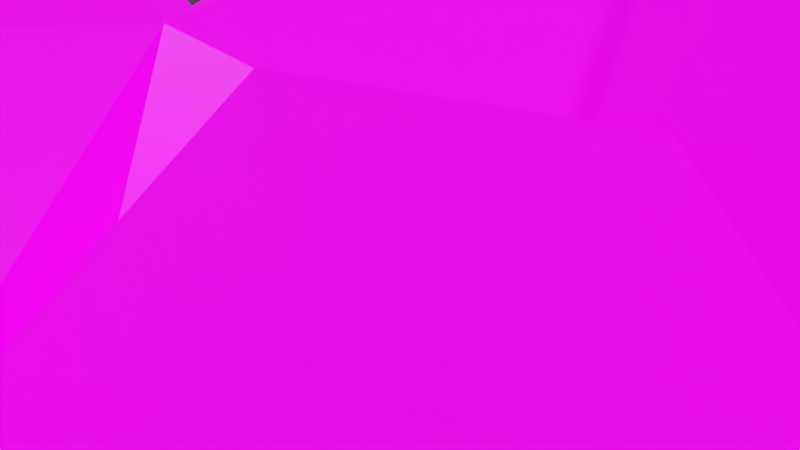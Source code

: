 # Source: lightning-spell.blend  (saved by Blender 3.3.6; exported with 4.5.12 LTS)
import bpy
from mathutils import Matrix  # noqa: F401  (used for matrix-valued properties, if any)

bpy.ops.wm.read_factory_settings(use_empty=True)
scene = bpy.context.scene
scene.name = 'Scene'

# ---- collections
col_collection = bpy.data.collections.new('Collection'); scene.collection.children.link(col_collection)

# ---- images (referenced by path relative to the original .blend; pixels are not part of the script)
import os
ASSET_DIR = os.environ.get("B2B_ASSET_DIR", "")  # directory of the original .blend (textures are referenced by path, not embedded)
HERE = os.path.dirname(os.path.abspath(__file__))  # packed textures are extracted next to this script under _unpacked/

def load_image(name, relpath, width, height, colorspace="sRGB"):
    """Load a texture the original file referenced (path relative to the .blend, or extracted next to this script)."""
    p = next((c for c in (os.path.join(HERE, relpath), os.path.join(ASSET_DIR, relpath)) if relpath and os.path.exists(c)), "")
    if p:
        img = bpy.data.images.load(p, check_existing=True)
        img.name = name
    else:  # same state as the original file: an image datablock whose file is absent (Cycles renders it pink)
        img = bpy.data.images.new(name, width, height)
        img.source = "FILE"
        img.filepath = "//" + (relpath or name)
    img.colorspace_settings.name = colorspace
    return img
img_palette_color_png = load_image('palette_color.png', 'misc/colour-pallete/palette_color.png', 1024, 1024, 'sRGB')
img_palette_emission_png = load_image('palette_emission.png', 'misc/colour-pallete/palette_emission.png', 1024, 1024, 'sRGB')

# ---- materials (node trees are filled in below, after node groups)
mat_material_001 = bpy.data.materials.new('Material.001')
mat_material_001.use_transparent_shadow = False

# ---- material node trees
mat_material_001.use_nodes = True; mat_material_001.node_tree.nodes.clear()
_N = mat_material_001.node_tree.nodes; _L = mat_material_001.node_tree.links
n0 = _N.new('ShaderNodeBsdfPrincipled'); n0.name = 'Principled BSDF'; n0.location = (10, 300)
n0.distribution = 'GGX'
n0.subsurface_method = 'RANDOM_WALK_SKIN'
n0.inputs[3].default_value = 1.45
n0.inputs[4].default_value = 0.9
n0.inputs[28].default_value = 1.0
n1 = _N.new('ShaderNodeOutputMaterial'); n1.name = 'Material Output'; n1.location = (300, 300)
n2 = _N.new('ShaderNodeTexImage'); n2.name = 'Image Texture'; n2.location = (-509, 232)
n2.image = img_palette_color_png
n2.interpolation = 'Closest'
n3 = _N.new('ShaderNodeTexImage'); n3.name = 'Image Texture.001'; n3.location = (-540, -77)
n3.image = img_palette_emission_png
n3.interpolation = 'Closest'
_L.new(n0.outputs[0], n1.inputs[0])
_L.new(n2.outputs[0], n0.inputs[0])
_L.new(n3.outputs[0], n0.inputs[27])
n1.is_active_output = True

# ---- world
world_world = bpy.data.worlds.new('World'); scene.world = world_world
world_world.use_nodes = True; world_world.node_tree.nodes.clear()
_N = world_world.node_tree.nodes; _L = world_world.node_tree.links
n0 = _N.new('ShaderNodeOutputWorld'); n0.name = 'World Output'; n0.location = (300, 300)
n1 = _N.new('ShaderNodeBackground'); n1.name = 'Background'; n1.location = (10, 300)
n1.inputs[0].default_value = (0.05088, 0.05088, 0.05088, 1.0)
_L.new(n1.outputs[0], n0.inputs[0])
n0.is_active_output = True
world_world.color = (0.05088, 0.05088, 0.05088)
world_world.use_sun_shadow = False
world_world.sun_shadow_jitter_overblur = 0.0

# ---- meshes
me_icosphere_003 = bpy.data.meshes.new('Icosphere.003')
me_icosphere_003.from_pydata([(0.06186, 6.001, 1.928), (0.6952, 5.189, 2.956), (-0.2907, 4.559, 2.765), (-0.9296, 5.888, 2.702), (-0.2646, 6.999, 2.347), (1.142, 5.608, 2.996), (0.06959, 4.104, 3.997), (-0.7338, 4.962, 4.023), (-0.7345, 6.382, 3.599), (0.1465, 7.347, 3.262), (0.9338, 5.526, 3.791), (0.04712, 5.427, 4.584), (-0.3212, 5.576, 3.73), (-0.9345, 4.174, 3.345), (-1.532, 5.268, 3.867), (-0.6573, 5.865, 4.632), (-0.6087, 3.285, 3.906), (-1.865, 3.796, 4.134), (-1.575, 4.478, 4.891), (-0.5611, 4.849, 5.157), (0.4418, 4.205, 4.883), (-1.069, 3.318, 4.931), (-0.235, 4.321, 4.557), (-0.3331, 4.594, 3.523), (0.8413, 4.111, 4.473), (0.7766, 4.784, 3.71), (0.3731, 4.156, 3.31), (0.1726, 3.429, 5.869), (-0.5686, 4.224, 5.76), (-0.9599, 3.387, 5.592), (0.08408, 3.021, 4.948), (0.4563, 4.093, 5.715), (-1.102, 4.112, 4.259), (1.869, 4.469, 5.443), (1.588, 3.907, 4.96), (1.052, 2.309, 4.824), (1.848, 3.425, 6.447), (1.594, 2.487, 5.516), (2.797, 2.886, 5.185), (-0.2744, 2.454, 5.794), (0.8754, 1.807, 5.664), (1.869, 1.736, 6.032), (0.7718, 3.675, 4.212), (0.9073, 3.054, 7.169), (2.725, 3.247, 5.88), (2.334, 4.088, 5.73), (1.125, 2.562, 6.22), (1.981, 2.319, 6.235), (2.752, 3.601, 4.499), (2.027, 3.384, 4.406), (1.103, 1.638, 6.569), (0.1073, 2.673, 6.479), (1.634, 2.294, 6.863), (2.254, 7.471, 3.781), (2.736, 5.541, 3.644), (1.631, 4.97, 2.997), (1.298, 6.769, 5.152), (2.206, 8.037, 6.231), (3.497, 7.441, 4.712), (2.241, 4.518, 4.069), (1.379, 4.936, 4.686), (3.153, 6.699, 5.609), (3.123, 5.128, 4.418), (2.245, 3.749, 4.924), (1.985, 5.417, 4.869), (0.8593, 5.165, 3.793), (0.8806, 5.203, 5.043), (0.8359, 4.193, 3.273), (0.1746, 4.48, 4.003), (1.788, 3.794, 3.664), (2.535, 3.763, 4.872), (3.037, 4.584, 4.127), (2.531, 5.217, 4.602), (2.855, 4.652, 3.364), (0.02674, 4.86, 3.261), (0.001838, 3.799, 2.507), (0.1647, 3.965, 2.554), (0.0464, 1.453, 0.9071), (0.1293, 3.006, 1.936), (0.1577, 2.35, 1.498), (0.008357, 1.984, 1.589), (0.08082, 1.591, 1.407), (0.1048, 2.388, 0.9102), (-0.04454, 3.638, 2.466), (0.1425, 2.562, 0.8936), (0.0773, 1.36, -0.265), (0.09222, 3.774, 2.477), (0.1454, 2.385, 1.601), (0.02452, 1.97, 1.667), (0.141, 1.154, 1.265), (0.02656, 1.126, 0.7789), (0.2426, 2.73, 0.9477), (0.06899, 2.5, 0.9833), (0.1132, 2.303, 1.529), (0.1188, 3.116, 1.994), (0.04373, 3.774, 2.529), (0.09765, 1.442, 0.9173), (0.1813, 3.015, 1.928), (0.06014, 1.994, 1.58), (0.1854, 2.538, 0.9148), (0.1407, 3.757, 2.492), (0.07631, 1.98, 1.658), (0.1116, 2.481, 0.9999), (0.1645, 2.291, 1.539), (0.1708, 3.125, 1.986)], [(22, 20)], [(0, 1, 2), (1, 0, 5), (0, 2, 3), (0, 3, 4), (0, 4, 5), (1, 5, 10), (2, 1, 6), (3, 2, 7), (4, 3, 8), (5, 4, 9), (1, 10, 6), (2, 6, 7), (3, 7, 8), (4, 8, 9), (5, 9, 10), (6, 10, 11), (8, 7, 11), (9, 8, 11), (10, 9, 11), (12, 6, 13), (6, 12, 11), (12, 13, 14), (12, 14, 15), (12, 15, 11), (6, 11, 20), (13, 6, 16), (14, 13, 17), (15, 14, 18), (11, 15, 19), (6, 20, 16), (13, 16, 17), (14, 17, 18), (15, 18, 19), (11, 19, 20), (16, 20, 21), (17, 16, 21), (18, 17, 21), (22, 23, 6), (23, 25, 26), (27, 43, 31), (6, 23, 26), (24, 6, 26), (25, 24, 26), (27, 28, 29), (28, 27, 31), (27, 29, 30), (28, 31, 19), (29, 28, 18), (30, 29, 21), (28, 19, 18), (29, 18, 21), (31, 20, 19), (18, 19, 32), (30, 21, 32), (20, 30, 32), (36, 45, 33), (33, 20, 36), (34, 36, 37), (42, 34, 35), (36, 20, 43), (34, 37, 35), (42, 35, 30), (20, 31, 43), (35, 37, 30), (37, 43, 30), (36, 44, 45), (44, 36, 47), (36, 46, 47), (44, 47, 38), (47, 46, 37), (44, 38, 48), (47, 37, 38), (48, 38, 49), (37, 34, 49), (38, 37, 49), (50, 51, 39), (50, 39, 40), (50, 40, 41), (50, 41, 52), (39, 51, 27), (40, 39, 30), (41, 40, 35), (52, 41, 37), (51, 43, 27), (39, 27, 30), (40, 30, 35), (41, 35, 37), (52, 37, 43), (20, 42, 30), (36, 43, 37), (45, 44, 48), (45, 48, 33), (33, 48, 49), (51, 50, 52), (51, 52, 43), (53, 54, 55), (54, 53, 58), (53, 55, 56), (53, 56, 57), (53, 57, 58), (54, 58, 62), (55, 54, 59), (56, 55, 60), (58, 57, 61), (54, 62, 59), (56, 60, 57), (58, 61, 62), (59, 62, 63), (57, 60, 63), (61, 57, 63), (62, 61, 63), (64, 55, 65), (55, 64, 63), (64, 65, 66), (64, 66, 33), (64, 33, 63), (65, 55, 67), (66, 65, 68), (33, 66, 20), (55, 69, 67), (65, 67, 68), (66, 68, 20), (67, 69, 42), (68, 67, 42), (20, 68, 42), (69, 34, 42), (70, 71, 72), (71, 70, 48), (70, 72, 34), (70, 34, 49), (70, 49, 48), (71, 48, 73), (72, 71, 54), (49, 34, 55), (48, 49, 69), (71, 73, 54), (49, 69, 34), (49, 55, 69), (48, 69, 73), (54, 73, 55), (73, 69, 55), (74, 83, 86, 87, 88, 89, 81, 80, 93, 90, 77, 79, 78, 82, 84, 85, 91, 92, 94, 76, 75), (74, 95, 76, 104, 102, 91, 85, 99, 82, 97, 79, 96, 90, 103, 98, 81, 89, 101, 87, 100, 83), (89, 88, 101), (82, 78, 97), (94, 92, 102, 104), (90, 93, 103), (74, 75, 95), (84, 82, 99), (75, 76, 95), (92, 91, 102), (85, 84, 99), (79, 77, 96), (86, 83, 100), (77, 90, 96), (87, 86, 100), (78, 79, 97), (93, 80, 98, 103), (88, 87, 101), (80, 81, 98), (76, 94, 104)])
_uv = me_icosphere_003.uv_layers.new(name='UVMap')
_uv.uv.foreach_set('vector', [0.3927, 0.9597, 0.3927, 0.9597, 0.3927, 0.9597, 0.3927, 0.9597, 0.3927, 0.9597, 0.3927, 0.9597, 0.3927, 0.9597, 0.3927, 0.9597, 0.3927, 0.9597, 0.3927, 0.9597, 0.3927, 0.9597, 0.3927, 0.9597, 0.3927, 0.9597, 0.3927, 0.9597, 0.3927, 0.9597, 0.3927, 0.9597, 0.3927, 0.9597, 0.3927, 0.9597, 0.3927, 0.9597, 0.3927, 0.9597, 0.3927, 0.9597, 0.3927, 0.9597, 0.3927, 0.9597, 0.3927, 0.9597, 0.3927, 0.9597, 0.3927, 0.9597, 0.3927, 0.9597, 0.3927, 0.9597, 0.3927, 0.9597, 0.3927, 0.9597, 0.3927, 0.9597, 0.3927, 0.9597, 0.3927, 0.9597, 0.3927, 0.9597, 0.3927, 0.9597, 0.3927, 0.9597, 0.3927, 0.9597, 0.3927, 0.9597, 0.3927, 0.9597, 0.3927, 0.9597, 0.3927, 0.9597, 0.3927, 0.9597, 0.3927, 0.9597, 0.3927, 0.9597, 0.3927, 0.9597, 0.3927, 0.9597, 0.3927, 0.9597, 0.3927, 0.9597, 0.3927, 0.9597, 0.3927, 0.9597, 0.3927, 0.9597, 0.3927, 0.9597, 0.3927, 0.9597, 0.3927, 0.9597, 0.3927, 0.9597, 0.3927, 0.9597, 0.3927, 0.9597, 0.3927, 0.9597, 0.3927, 0.9597, 0.3927, 0.9597, 0.3927, 0.9597, 0.3927, 0.9597, 0.3927, 0.9597, 0.3927, 0.9597, 0.3927, 0.9597, 0.3927, 0.9597, 0.3927, 0.9597, 0.3927, 0.9597, 0.3927, 0.9597, 0.3927, 0.9597, 0.3927, 0.9597, 0.3927, 0.9597, 0.3927, 0.9597, 0.3927, 0.9597, 0.3927, 0.9597, 0.3927, 0.9597, 0.3927, 0.9597, 0.3927, 0.9597, 0.3927, 0.9597, 0.3927, 0.9597, 0.3927, 0.9597, 0.3927, 0.9597, 0.3927, 0.9597, 0.3927, 0.9597, 0.3927, 0.9597, 0.3927, 0.9597, 0.3927, 0.9597, 0.3927, 0.9597, 0.3927, 0.9597, 0.3927, 0.9597, 0.3927, 0.9597, 0.3927, 0.9597, 0.3927, 0.9597, 0.3927, 0.9597, 0.3927, 0.9597, 0.3927, 0.9597, 0.3927, 0.9597, 0.3927, 0.9597, 0.3927, 0.9597, 0.3927, 0.9597, 0.3927, 0.9597, 0.3927, 0.9597, 0.3927, 0.9597, 0.3927, 0.9597, 0.3927, 0.9597, 0.3927, 0.9597, 0.3927, 0.9597, 0.3927, 0.9597, 0.3927, 0.9597, 0.3927, 0.9597, 0.3927, 0.9597, 0.3927, 0.9597, 0.3927, 0.9597, 0.3927, 0.9597, 0.3927, 0.9597, 0.3927, 0.9597, 0.3927, 0.9597, 0.3927, 0.9597, 0.3927, 0.9597, 0.3927, 0.9597, 0.3927, 0.9597, 0.3927, 0.9597, 0.3927, 0.9597, 0.3927, 0.9597, 0.3927, 0.9597, 0.3927, 0.9597, 0.3927, 0.9597, 0.3927, 0.9597, 0.3927, 0.9597, 0.3927, 0.9597, 0.3927, 0.9597, 0.3927, 0.9597, 0.3927, 0.9597, 0.3927, 0.9597, 0.3927, 0.9597, 0.3927, 0.9597, 0.3927, 0.9597, 0.3927, 0.9597, 0.3927, 0.9597, 0.3927, 0.9597, 0.3927, 0.9597, 0.3927, 0.9597, 0.3927, 0.9597, 0.3927, 0.9597, 0.3927, 0.9597, 0.3927, 0.9597, 0.3927, 0.9597, 0.3927, 0.9597, 0.3927, 0.9597, 0.3927, 0.9597, 0.3927, 0.9597, 0.3927, 0.9597, 0.3927, 0.9597, 0.3927, 0.9597, 0.3927, 0.9597, 0.3927, 0.9597, 0.3927, 0.9597, 0.3927, 0.9597, 0.3927, 0.9597, 0.3927, 0.9597, 0.3927, 0.9597, 0.3927, 0.9597, 0.3927, 0.9597, 0.3927, 0.9597, 0.3927, 0.9597, 0.3927, 0.9597, 0.3927, 0.9597, 0.3927, 0.9597, 0.3927, 0.9597, 0.3927, 0.9597, 0.3927, 0.9597, 0.3927, 0.9597, 0.3927, 0.9597, 0.3927, 0.9597, 0.3927, 0.9597, 0.3927, 0.9597, 0.3927, 0.9597, 0.3927, 0.9597, 0.3927, 0.9597, 0.3927, 0.9597, 0.3927, 0.9597, 0.3927, 0.9597, 0.3927, 0.9597, 0.3927, 0.9597, 0.3927, 0.9597, 0.3927, 0.9597, 0.3927, 0.9597, 0.3927, 0.9597, 0.3927, 0.9597, 0.3927, 0.9597, 0.3927, 0.9597, 0.3927, 0.9597, 0.3927, 0.9597, 0.3927, 0.9597, 0.3927, 0.9597, 0.3927, 0.9597, 0.3927, 0.9597, 0.3927, 0.9597, 0.3927, 0.9597, 0.3927, 0.9597, 0.3927, 0.9597, 0.3927, 0.9597, 0.3927, 0.9597, 0.3927, 0.9597, 0.3927, 0.9597, 0.3927, 0.9597, 0.3927, 0.9597, 0.3927, 0.9597, 0.3927, 0.9597, 0.3927, 0.9597, 0.3927, 0.9597, 0.3927, 0.9597, 0.3927, 0.9597, 0.3927, 0.9597, 0.3927, 0.9597, 0.3927, 0.9597, 0.3927, 0.9597, 0.3927, 0.9597, 0.3927, 0.9597, 0.3927, 0.9597, 0.3927, 0.9597, 0.3927, 0.9597, 0.3927, 0.9597, 0.3927, 0.9597, 0.3927, 0.9597, 0.3927, 0.9597, 0.3927, 0.9597, 0.3927, 0.9597, 0.3927, 0.9597, 0.3927, 0.9597, 0.3927, 0.9597, 0.3927, 0.9597, 0.3927, 0.9597, 0.3927, 0.9597, 0.3927, 0.9597, 0.3927, 0.9597, 0.3927, 0.9597, 0.3927, 0.9597, 0.3927, 0.9597, 0.3927, 0.9597, 0.3927, 0.9597, 0.3927, 0.9597, 0.3927, 0.9597, 0.3927, 0.9597, 0.3927, 0.9597, 0.3927, 0.9597, 0.3927, 0.9597, 0.3927, 0.9597, 0.3927, 0.9597, 0.3927, 0.9597, 0.3927, 0.9597, 0.3927, 0.9597, 0.3927, 0.9597, 0.3927, 0.9597, 0.3927, 0.9597, 0.3927, 0.9597, 0.3927, 0.9597, 0.3927, 0.9597, 0.3927, 0.9597, 0.3927, 0.9597, 0.3927, 0.9597, 0.3927, 0.9597, 0.3927, 0.9597, 0.3927, 0.9597, 0.3927, 0.9597, 0.3927, 0.9597, 0.3927, 0.9597, 0.3927, 0.9597, 0.3927, 0.9597, 0.3927, 0.9597, 0.3927, 0.9597, 0.3927, 0.9597, 0.3927, 0.9597, 0.3927, 0.9597, 0.3927, 0.9597, 0.3927, 0.9597, 0.3927, 0.9597, 0.3927, 0.9597, 0.3927, 0.9597, 0.3927, 0.9597, 0.3927, 0.9597, 0.3927, 0.9597, 0.3927, 0.9597, 0.3927, 0.9597, 0.3927, 0.9597, 0.3927, 0.9597, 0.3927, 0.9597, 0.3927, 0.9597, 0.3927, 0.9597, 0.3927, 0.9597, 0.3927, 0.9597, 0.3927, 0.9597, 0.3927, 0.9597, 0.3927, 0.9597, 0.3927, 0.9597, 0.3927, 0.9597, 0.3927, 0.9597, 0.3927, 0.9597, 0.3927, 0.9597, 0.3927, 0.9597, 0.3927, 0.9597, 0.3927, 0.9597, 0.3927, 0.9597, 0.3927, 0.9597, 0.3927, 0.9597, 0.3927, 0.9597, 0.3927, 0.9597, 0.3927, 0.9597, 0.3927, 0.9597, 0.3927, 0.9597, 0.3927, 0.9597, 0.3927, 0.9597, 0.3927, 0.9597, 0.3927, 0.9597, 0.3927, 0.9597, 0.3927, 0.9597, 0.3927, 0.9597, 0.3927, 0.9597, 0.3927, 0.9597, 0.3927, 0.9597, 0.3927, 0.9597, 0.3927, 0.9597, 0.3927, 0.9597, 0.3927, 0.9597, 0.3927, 0.9597, 0.3927, 0.9597, 0.3927, 0.9597, 0.3927, 0.9597, 0.3927, 0.9597, 0.3927, 0.9597, 0.3927, 0.9597, 0.3927, 0.9597, 0.3927, 0.9597, 0.3927, 0.9597, 0.3927, 0.9597, 0.3927, 0.9597, 0.3927, 0.9597, 0.3927, 0.9597, 0.3927, 0.9597, 0.3927, 0.9597, 0.3927, 0.9597, 0.3927, 0.9597, 0.3927, 0.9597, 0.3927, 0.9597, 0.3927, 0.9597, 0.3927, 0.9597, 0.3927, 0.9597, 0.3927, 0.9597, 0.3927, 0.9597, 0.3927, 0.9597, 0.3927, 0.9597, 0.3927, 0.9597, 0.3927, 0.9597, 0.3927, 0.9597, 0.3927, 0.9597, 0.3927, 0.9597, 0.3927, 0.9597, 0.3927, 0.9597, 0.3927, 0.9597, 0.3927, 0.9597, 0.3927, 0.9597, 0.3927, 0.9597, 0.3927, 0.9597, 0.3927, 0.9597, 0.3927, 0.9597, 0.3927, 0.9597, 0.3927, 0.9597, 0.3927, 0.9597, 0.3927, 0.9597, 0.3927, 0.9597, 0.3927, 0.9597, 0.3927, 0.9597, 0.3927, 0.9597, 0.3927, 0.9597, 0.3927, 0.9597, 0.3927, 0.9597, 0.3927, 0.9597, 0.3927, 0.9597, 0.3927, 0.9597, 0.3927, 0.9597, 0.3927, 0.9597, 0.3927, 0.9597, 0.3927, 0.9597, 0.3927, 0.9597, 0.3927, 0.9597, 0.3927, 0.9597, 0.3927, 0.9597, 0.3927, 0.9597, 0.3927, 0.9597, 0.3927, 0.9597, 0.3927, 0.9597, 0.3927, 0.9597, 0.3927, 0.9597, 0.3927, 0.9597, 0.3927, 0.9597, 0.3927, 0.9597, 0.3927, 0.9597, 0.3927, 0.9597, 0.3927, 0.9597, 0.3927, 0.9597, 0.3927, 0.9597, 0.3927, 0.9597, 0.3927, 0.9597, 0.3927, 0.9597, 0.3927, 0.9597, 0.3927, 0.9597, 0.3927, 0.9597, 0.3927, 0.9597, 0.3927, 0.9597, 0.3927, 0.9597, 0.3927, 0.9597, 0.3927, 0.9597, 0.3927, 0.9597, 0.3927, 0.9597, 0.3927, 0.9597, 0.3927, 0.9597, 0.3927, 0.9597, 0.3927, 0.9597, 0.3927, 0.9597, 0.3927, 0.9597, 0.3927, 0.9597, 0.3927, 0.9597, 0.3927, 0.9597, 0.3937, 0.6693, 0.3937, 0.6693, 0.3937, 0.6693, 0.3937, 0.6693, 0.3937, 0.6693, 0.3937, 0.6693, 0.3937, 0.6693, 0.3937, 0.6693, 0.3937, 0.6693, 0.3937, 0.6693, 0.3937, 0.6693, 0.3937, 0.6693, 0.3937, 0.6693, 0.3937, 0.6693, 0.3937, 0.6693, 0.3937, 0.6693, 0.3937, 0.6693, 0.3937, 0.6693, 0.3937, 0.6693, 0.3937, 0.6693, 0.3937, 0.6693, 0.3937, 0.6693, 0.3937, 0.6693, 0.3937, 0.6693, 0.3937, 0.6693, 0.3937, 0.6693, 0.3937, 0.6693, 0.3937, 0.6693, 0.3937, 0.6693, 0.3937, 0.6693, 0.3937, 0.6693, 0.3937, 0.6693, 0.3937, 0.6693, 0.3937, 0.6693, 0.3937, 0.6693, 0.3937, 0.6693, 0.3937, 0.6693, 0.3937, 0.6693, 0.3937, 0.6693, 0.3937, 0.6693, 0.3937, 0.6693, 0.3937, 0.6693, 0.3937, 0.6693, 0.3937, 0.6693, 0.3937, 0.6693, 0.3937, 0.6693, 0.3937, 0.6693, 0.3937, 0.6693, 0.3937, 0.6693, 0.3937, 0.6693, 0.3937, 0.6693, 0.3937, 0.6693, 0.3937, 0.6693, 0.3937, 0.6693, 0.3937, 0.6693, 0.3937, 0.6693, 0.3937, 0.6693, 0.3937, 0.6693, 0.3937, 0.6693, 0.3937, 0.6693, 0.3937, 0.6693, 0.3937, 0.6693, 0.3937, 0.6693, 0.3937, 0.6693, 0.3937, 0.6693, 0.3937, 0.6693, 0.3937, 0.6693, 0.3937, 0.6693, 0.3937, 0.6693, 0.3937, 0.6693, 0.3937, 0.6693, 0.3937, 0.6693, 0.3937, 0.6693, 0.3937, 0.6693, 0.3937, 0.6693, 0.3937, 0.6693, 0.3937, 0.6693, 0.3937, 0.6693, 0.3937, 0.6693, 0.3937, 0.6693, 0.3937, 0.6693, 0.3937, 0.6693, 0.3937, 0.6693, 0.3937, 0.6693, 0.3937, 0.6693, 0.3937, 0.6693, 0.3937, 0.6693, 0.3937, 0.6693, 0.3937, 0.6693, 0.3937, 0.6693, 0.3937, 0.6693, 0.3937, 0.6693, 0.3937, 0.6693, 0.3937, 0.6693, 0.3937, 0.6693, 0.3937, 0.6693, 0.3937, 0.6693, 0.3937, 0.6693])
me_icosphere_003.materials.append(mat_material_001)
me_icosphere_003.update()
arm_armature = bpy.data.armatures.new('Armature')  # bones are not reproduced

# ---- objects
ob_icosphere = bpy.data.objects.new('Icosphere', me_icosphere_003)
ob_armature = bpy.data.objects.new('Armature', arm_armature)

# ---- transforms, parenting, visibility, modifiers, constraints
ob_icosphere.parent = ob_armature
ob_icosphere.matrix_parent_inverse = Matrix(((1.0, -0.0, 0.0, 0.1192), (-0.0, 1.0, -0.0, -0.7564), (0.0, 0.0, 1.0, -1.621), (-0.0, 0.0, -0.0, 1.0)))
ob_icosphere.location = (0.0, 0.0, 0.0)
ob_icosphere.rotation_euler = (0.7245, 1.472e-16, 5.577e-17)
_vg = ob_icosphere.vertex_groups.new(name='lightning_1')
_vg.add([74, 75, 76, 77, 78, 79, 80, 81, 82, 83, 84, 85, 86, 87, 88, 89, 90, 91, 92, 93, 94, 95, 96, 97, 98, 99, 100, 101, 102, 103, 104], 1.0, 'REPLACE')
_vg = ob_icosphere.vertex_groups.new(name='cloud')
_vg.add([0, 1, 2, 3, 4, 5, 6, 7, 8, 9, 10, 11, 12, 13, 14, 15, 16, 17, 18, 19, 20, 21, 22, 23, 24, 25, 26, 27, 28, 29, 30, 31, 32, 33, 34, 35, 36, 37, 38, 39, 40, 41, 42, 43, 44, 45, 46, 47, 48, 49, 50, 51, 52, 53, 54, 55, 56, 57, 58, 59, 60, 61, 62, 63, 64, 65, 66, 67, 68, 69, 70, 71, 72, 73], 1.0, 'REPLACE')
_m = ob_icosphere.modifiers.new('Armature', 'ARMATURE')
_m.object = ob_armature
ob_armature.location = (-0.1192, 0.7564, 1.621)
ob_armature.show_in_front = True

# ---- collection membership
col_collection.objects.link(ob_icosphere)
col_collection.objects.link(ob_armature)

# ---- scene / render settings (as saved in the file)
scene.frame_start = 0; scene.frame_end = 47; scene.frame_set(2)
scene.render.engine = 'BLENDER_EEVEE_NEXT'
scene.cycles.sampling_pattern = 'TABULATED_SOBOL'
scene.cycles.use_light_tree = False
scene.view_settings.view_transform = 'Filmic'
bpy.context.view_layer.update()

# ---- added for rendering (the .blend has no active camera and no usable light): camera, sun
cam_auto = bpy.data.cameras.new('AutoCamera')
cam_auto.lens = 50.0
cam_auto.sensor_width = 36.0
cam_auto.clip_end = 1000.0
ob_auto_camera = bpy.data.objects.new('AutoCamera', cam_auto)
scene.collection.objects.link(ob_auto_camera)
ob_auto_camera.location = (2.19311, -0.643937, 7.83298)
ob_auto_camera.rotation_euler = (1.09748, -7.21219e-08, 0.694738)
scene.camera = ob_auto_camera
light_auto_sun = bpy.data.lights.new('AutoSun', 'SUN')
light_auto_sun.energy = 3.0
light_auto_sun.angle = 0.0523599
ob_auto_sun = bpy.data.objects.new('AutoSun', light_auto_sun)
scene.collection.objects.link(ob_auto_sun)
ob_auto_sun.rotation_euler = (0.872665, 0.174533, 0.523599)
bpy.context.view_layer.update()
